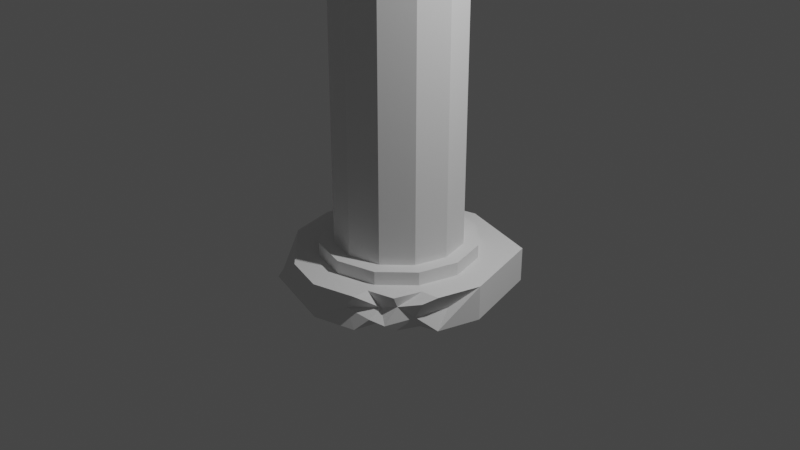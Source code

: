 # Source: Column2.blend  (saved by Blender 2.81.16; exported with 4.5.12 LTS)
import bpy
from mathutils import Matrix  # noqa: F401  (used for matrix-valued properties, if any)

bpy.ops.wm.read_factory_settings(use_empty=True)
scene = bpy.context.scene
scene.name = 'Scene'

# ---- collections
col_collection = bpy.data.collections.new('Collection'); scene.collection.children.link(col_collection)

# ---- world
world_world = bpy.data.worlds.new('World'); scene.world = world_world
world_world.use_nodes = True; world_world.node_tree.nodes.clear()
_N = world_world.node_tree.nodes; _L = world_world.node_tree.links
n0 = _N.new('ShaderNodeOutputWorld'); n0.name = 'World Output'; n0.location = (300, 300)
n1 = _N.new('ShaderNodeBackground'); n1.name = 'Background'; n1.location = (10, 300)
n1.inputs[0].default_value = (0.05088, 0.05088, 0.05088, 1.0)
_L.new(n1.outputs[0], n0.inputs[0])
n0.is_active_output = True
world_world.color = (0.05088, 0.05088, 0.05088)
world_world.use_sun_shadow = False
world_world.sun_shadow_jitter_overblur = 0.0

# ---- cameras
cam_camera = bpy.data.cameras.new('Camera')
cam_camera.clip_end = 100.0
cam_camera.ortho_scale = 7.314

# ---- lights
light_light = bpy.data.lights.new('Light', 'POINT')
light_light.transmission_factor = 0.0
light_light.energy = 1000.0
light_light.shadow_soft_size = 0.1
light_light.shadow_maximum_resolution = 0.006
light_light.use_absolute_resolution = True

# ---- meshes
me_cylinder = bpy.data.meshes.new('Cylinder')
me_cylinder.from_pydata([(-6.531e-09, 0.7809, -0.7809), (-6.531e-09, 0.7809, 5.478), (0.3904, 0.6763, -0.7809), (0.3904, 0.6763, 5.665), (0.6763, 0.3904, -0.7809), (0.6763, 0.3904, 5.556), (0.7809, -6.461e-08, -0.7809), (0.7809, -6.461e-08, 4.88), (0.6763, -0.3904, -0.7809), (0.6763, -0.3904, 5.172), (0.3904, -0.6763, -0.7809), (0.3904, -0.6763, 4.262), (1.114e-07, -0.7809, -0.7809), (1.114e-07, -0.7809, 4.779), (-0.3904, -0.6763, -0.7809), (-0.3904, -0.6763, 4.641), (-0.6763, -0.3904, -0.7809), (-0.6763, -0.3904, 4.924), (-0.7809, -3.935e-07, -0.7809), (-0.7809, -3.935e-07, 4.905), (-0.6763, 0.3904, -0.7809), (-0.6763, 0.3904, 5.128), (-0.3904, 0.6763, -0.7809), (-0.3904, 0.6763, 5.257), (0.1429, 0.5333, 5.583), (0.05231, 0.1952, 5.22), (-0.05231, -0.1952, 5.038)], [], [(0, 1, 3, 2), (2, 3, 5, 4), (4, 5, 7, 6), (6, 7, 9, 8), (8, 9, 11, 10), (10, 11, 13, 12), (12, 13, 15, 14), (14, 15, 17, 16), (16, 17, 19, 18), (18, 19, 21, 20), (25, 21, 19), (20, 21, 23, 22), (22, 23, 1, 0), (0, 2, 4, 6, 8, 10, 12, 14, 16, 18, 20, 22), (1, 23, 24), (3, 1, 24), (5, 3, 24), (25, 23, 21), (24, 23, 25), (5, 24, 25), (7, 5, 25), (11, 9, 26), (7, 25, 9), (25, 19, 26), (9, 25, 26), (19, 17, 26), (17, 15, 26), (15, 13, 26), (13, 11, 26)])
_uv = me_cylinder.uv_layers.new(name='UVMap')
_uv.uv.foreach_set('vector', [1.0, 0.5, 1.0, 1.0, 0.9167, 1.0, 0.9167, 0.5, 0.9167, 0.5, 0.9167, 1.0, 0.8333, 1.0, 0.8333, 0.5, 0.8333, 0.5, 0.8333, 1.0, 0.75, 1.0, 0.75, 0.5, 0.75, 0.5, 0.75, 1.0, 0.6667, 1.0, 0.6667, 0.5, 0.6667, 0.5, 0.6667, 1.0, 0.5833, 1.0, 0.5833, 0.5, 0.5833, 0.5, 0.5833, 1.0, 0.5, 1.0, 0.5, 0.5, 0.5, 0.5, 0.5, 1.0, 0.4167, 1.0, 0.4167, 0.5, 0.4167, 0.5, 0.4167, 1.0, 0.3333, 1.0, 0.3333, 0.5, 0.3333, 0.5, 0.3333, 1.0, 0.25, 1.0, 0.25, 0.5, 0.25, 0.5, 0.25, 1.0, 0.1667, 1.0, 0.1667, 0.5, 0.2661, 0.31, 0.04215, 0.37, 0.01, 0.25, 0.1667, 0.5, 0.1667, 1.0, 0.08333, 1.0, 0.08333, 0.5, 0.08333, 0.5, 0.08333, 1.0, 7.451e-08, 1.0, 7.451e-08, 0.5, 0.75, 0.49, 0.87, 0.4578, 0.9578, 0.37, 0.99, 0.25, 0.9578, 0.13, 0.87, 0.04215, 0.75, 0.01, 0.63, 0.04215, 0.5422, 0.13, 0.51, 0.25, 0.5422, 0.37, 0.63, 0.4578, 0.25, 0.49, 0.13, 0.4578, 0.2939, 0.4139, 0.37, 0.4578, 0.25, 0.49, 0.2939, 0.4139, 0.4578, 0.37, 0.37, 0.4578, 0.2939, 0.4139, 0.2661, 0.31, 0.13, 0.4578, 0.04215, 0.37, 0.2939, 0.4139, 0.13, 0.4578, 0.2661, 0.31, 0.4578, 0.37, 0.2939, 0.4139, 0.2661, 0.31, 0.49, 0.25, 0.4578, 0.37, 0.2661, 0.31, 0.37, 0.04215, 0.4578, 0.13, 0.2339, 0.19, 0.49, 0.25, 0.2661, 0.31, 0.4578, 0.13, 0.2661, 0.31, 0.01, 0.25, 0.2339, 0.19, 0.4578, 0.13, 0.2661, 0.31, 0.2339, 0.19, 0.01, 0.25, 0.04215, 0.13, 0.2339, 0.19, 0.04215, 0.13, 0.13, 0.04215, 0.2339, 0.19, 0.13, 0.04215, 0.25, 0.01, 0.2339, 0.19, 0.25, 0.01, 0.37, 0.04215, 0.2339, 0.19])
me_cylinder.use_remesh_fix_poles = True
me_cylinder.use_remesh_preserve_attributes = False
me_cylinder.use_mirror_vertex_groups = False
me_cylinder.update()
me_cylinder_002 = bpy.data.meshes.new('Cylinder.002')
me_cylinder_002.from_pydata([(0.0, 0.9, -1.0), (0.0, 0.9, 1.0), (0.7071, 0.7071, -1.0), (0.7071, 0.7071, 1.0), (0.9, -4.371e-08, -1.0), (0.9, -4.371e-08, 1.0), (0.5492, -0.6685, -0.5676), (0.5803, -0.5653, 0.3954), (-8.742e-08, -0.9, -1.0), (-8.742e-08, -0.9, 1.0), (-0.7071, -0.7071, -1.0), (-0.7071, -0.5509, 0.4375), (-0.9, 1.192e-08, -1.0), (-0.9, 1.192e-08, 1.0), (-0.7071, 0.7071, -1.0), (-0.7071, 0.7071, 1.0), (0.3536, -0.8036, 1.0), (0.8036, -0.3536, 1.0), (0.3536, -0.8036, -1.0), (0.8036, -0.3536, -1.0), (0.5796, -0.6025, 1.0), (0.5786, -0.5786, -1.0), (0.6764, -0.4642, -0.2517), (0.7396, -0.4592, 0.6977), (0.4632, -0.6245, 0.178), (0.4514, -0.736, -0.2774), (0.6517, -0.3781, 1.0), (0.3575, -0.6649, 1.0), (0.3984, -0.6053, -1.0), (0.6569, -0.3998, -1.0), (0.244, -0.7829, 2.021e-08), (0.7766, -0.2176, 0.0), (-0.3536, -0.8036, 1.0), (-0.7954, -0.4128, 1.021), (-0.6406, -0.6978, -0.3222), (-8.742e-08, -0.9, 0.0)], [(30, 35), (34, 35)], [(0, 1, 3, 2), (2, 3, 5, 4), (22, 23, 7, 6), (18, 30, 16, 9, 35, 8), (8, 35, 9, 32, 11, 34, 10), (10, 34, 11, 33, 13, 12), (27, 16, 24), (12, 13, 15, 14), (14, 15, 1, 0), (29, 19, 22), (32, 33, 11), (24, 16, 30), (4, 5, 17, 31, 19), (0, 2, 4, 19, 29, 21, 28, 18, 8, 10, 12, 14), (28, 21, 6, 25), (26, 20, 7), (31, 17, 23, 22), (6, 7, 24, 25), (17, 26, 7, 23), (20, 27, 24, 7), (18, 28, 25), (21, 29, 22, 6), (25, 24, 30, 18), (19, 31, 22), (3, 1, 15, 13, 33, 32, 9, 16, 27, 20, 26, 17, 5)])
_uv = me_cylinder_002.uv_layers.new(name='UVMap')
_uv.uv.foreach_set('vector', [1.0, 0.5, 1.0, 1.0, 0.875, 1.0, 0.875, 0.5, 0.875, 0.5, 0.875, 1.0, 0.75, 1.0, 0.75, 0.5, 0.6562, 0.5, 0.6562, 1.0, 0.625, 1.0, 0.625, 0.5, 0.5625, 0.5, 0.5625, 0.75, 0.5625, 1.0, 0.5, 1.0, 0.5, 0.75, 0.5, 0.5, 0.5, 0.5, 0.5, 0.75, 0.5, 1.0, 0.4375, 1.0, 0.375, 1.0, 0.375, 0.75, 0.375, 0.5, 0.375, 0.5, 0.375, 0.75, 0.375, 1.0, 0.3125, 1.0, 0.25, 1.0, 0.25, 0.5, 0.3649, 0.07515, 0.3349, 0.04515, 0.3773, 0.06272, 0.25, 0.5, 0.25, 1.0, 0.125, 1.0, 0.125, 0.5, 0.125, 0.5, 0.125, 1.0, 0.0, 1.0, 0.0, 0.5, 0.9249, 0.1351, 0.9549, 0.1651, 0.9373, 0.1227, 0.1651, 0.04515, 0.04515, 0.1651, 0.08029, 0.08029, 0.5938, 1.0, 0.5625, 1.0, 0.5625, 0.75, 0.75, 0.5, 0.75, 1.0, 0.6875, 1.0, 0.6875, 0.75, 0.6875, 0.5, 0.75, 0.49, 0.9197, 0.4197, 0.99, 0.25, 0.9549, 0.1651, 0.9249, 0.1351, 0.8949, 0.1051, 0.8649, 0.07515, 0.8349, 0.04515, 0.75, 0.01, 0.5803, 0.08029, 0.51, 0.25, 0.5803, 0.4197, 0.8649, 0.07515, 0.8949, 0.1051, 0.9197, 0.08029, 0.8773, 0.06272, 0.4249, 0.1351, 0.3949, 0.1051, 0.4197, 0.08029, 0.6875, 0.75, 0.6875, 1.0, 0.6562, 1.0, 0.6562, 0.5, 0.625, 0.5, 0.625, 1.0, 0.5938, 1.0, 0.5938, 0.5, 0.4549, 0.1651, 0.4249, 0.1351, 0.4197, 0.08029, 0.4373, 0.1227, 0.3949, 0.1051, 0.3649, 0.07515, 0.3773, 0.06272, 0.4197, 0.08029, 0.8349, 0.04515, 0.8649, 0.07515, 0.8773, 0.06272, 0.8949, 0.1051, 0.9249, 0.1351, 0.9373, 0.1227, 0.9197, 0.08029, 0.5938, 0.5, 0.5938, 1.0, 0.5625, 0.75, 0.5625, 0.5, 0.6875, 0.5, 0.6875, 0.75, 0.6562, 0.5, 0.4197, 0.4197, 0.25, 0.49, 0.08029, 0.4197, 0.01, 0.25, 0.04515, 0.1651, 0.1651, 0.04515, 0.25, 0.01, 0.3349, 0.04515, 0.3649, 0.07515, 0.3949, 0.1051, 0.4249, 0.1351, 0.4549, 0.1651, 0.49, 0.25])
me_cylinder_002.use_remesh_fix_poles = True
me_cylinder_002.use_remesh_preserve_attributes = False
me_cylinder_002.use_mirror_vertex_groups = False
me_cylinder_002.update()
me_cylinder_003 = bpy.data.meshes.new('Cylinder.003')
me_cylinder_003.from_pydata([(-6.531e-09, 0.7809, -0.7809), (-6.531e-09, 0.7809, 7.622), (0.3904, 0.6763, -0.7809), (0.3904, 0.6763, 7.622), (0.6763, 0.3904, -0.7809), (0.6763, 0.3904, 7.622), (0.7809, -6.461e-08, -0.7809), (0.7809, -6.461e-08, 7.622), (0.6763, -0.3904, -0.7809), (0.6763, -0.3904, 7.622), (0.3904, -0.6763, -0.7809), (0.3904, -0.6763, 7.622), (1.114e-07, -0.7809, -0.7809), (1.114e-07, -0.7809, 7.622), (-0.3904, -0.6763, -0.7809), (-0.3904, -0.6763, 7.622), (-0.6763, -0.3904, -0.7809), (-0.6763, -0.3904, 7.622), (-0.7809, -3.935e-07, -0.7809), (-0.7809, -3.935e-07, 7.622), (-0.6763, 0.3904, -0.7809), (-0.6763, 0.3904, 7.622), (-0.3904, 0.6763, -0.7809), (-0.3904, 0.6763, 7.622)], [], [(0, 1, 3, 2), (2, 3, 5, 4), (4, 5, 7, 6), (6, 7, 9, 8), (8, 9, 11, 10), (10, 11, 13, 12), (12, 13, 15, 14), (14, 15, 17, 16), (16, 17, 19, 18), (18, 19, 21, 20), (3, 1, 23, 21, 19, 17, 15, 13, 11, 9, 7, 5), (20, 21, 23, 22), (22, 23, 1, 0), (0, 2, 4, 6, 8, 10, 12, 14, 16, 18, 20, 22)])
_uv = me_cylinder_003.uv_layers.new(name='UVMap')
_uv.uv.foreach_set('vector', [1.0, 0.5, 1.0, 1.0, 0.9167, 1.0, 0.9167, 0.5, 0.9167, 0.5, 0.9167, 1.0, 0.8333, 1.0, 0.8333, 0.5, 0.8333, 0.5, 0.8333, 1.0, 0.75, 1.0, 0.75, 0.5, 0.75, 0.5, 0.75, 1.0, 0.6667, 1.0, 0.6667, 0.5, 0.6667, 0.5, 0.6667, 1.0, 0.5833, 1.0, 0.5833, 0.5, 0.5833, 0.5, 0.5833, 1.0, 0.5, 1.0, 0.5, 0.5, 0.5, 0.5, 0.5, 1.0, 0.4167, 1.0, 0.4167, 0.5, 0.4167, 0.5, 0.4167, 1.0, 0.3333, 1.0, 0.3333, 0.5, 0.3333, 0.5, 0.3333, 1.0, 0.25, 1.0, 0.25, 0.5, 0.25, 0.5, 0.25, 1.0, 0.1667, 1.0, 0.1667, 0.5, 0.37, 0.4578, 0.25, 0.49, 0.13, 0.4578, 0.04215, 0.37, 0.01, 0.25, 0.04215, 0.13, 0.13, 0.04215, 0.25, 0.01, 0.37, 0.04215, 0.4578, 0.13, 0.49, 0.25, 0.4578, 0.37, 0.1667, 0.5, 0.1667, 1.0, 0.08333, 1.0, 0.08333, 0.5, 0.08333, 0.5, 0.08333, 1.0, 7.451e-08, 1.0, 7.451e-08, 0.5, 0.75, 0.49, 0.87, 0.4578, 0.9578, 0.37, 0.99, 0.25, 0.9578, 0.13, 0.87, 0.04215, 0.75, 0.01, 0.63, 0.04215, 0.5422, 0.13, 0.51, 0.25, 0.5422, 0.37, 0.63, 0.4578])
me_cylinder_003.use_remesh_fix_poles = True
me_cylinder_003.use_remesh_preserve_attributes = False
me_cylinder_003.use_mirror_vertex_groups = False
me_cylinder_003.update()

# ---- objects
ob_light = bpy.data.objects.new('Light', light_light)
ob_camera = bpy.data.objects.new('Camera', cam_camera)
ob_cylinder = bpy.data.objects.new('Cylinder', me_cylinder)
ob_cylinder_001 = bpy.data.objects.new('Cylinder.001', me_cylinder_002)
ob_cylinder_002 = bpy.data.objects.new('Cylinder.002', me_cylinder_003)

# ---- transforms, parenting, visibility, modifiers, constraints
ob_light.location = (4.076, 1.005, 5.904)
ob_light.rotation_euler = (0.6503, 0.05522, 1.866)
ob_light.lock_rotations_4d = False
ob_light.empty_display_type = 'ARROWS'
ob_light.color = (0.0, 0.0, 0.0, 0.0)
ob_light.lineart.crease_threshold = 0.0
ob_camera.location = (7.359, -6.926, 4.958)
ob_camera.rotation_euler = (1.109, 0.0, 0.8149)
ob_camera.lock_rotations_4d = False
ob_camera.empty_display_type = 'ARROWS'
ob_camera.color = (0.0, 0.0, 0.0, 0.0)
ob_camera.display_type = 'WIRE'
ob_camera.lineart.crease_threshold = 0.0
ob_cylinder.location = (0.0, 0.0, 0.2421)
ob_cylinder.scale = (0.8647, 0.8647, 0.8647)
ob_cylinder.lineart.crease_threshold = 0.0
ob_cylinder_001.location = (0.0, 0.0, -0.5043)
ob_cylinder_001.scale = (1.261, 1.261, 0.1843)
ob_cylinder_001.lineart.crease_threshold = 0.0
ob_cylinder_002.location = (0.0, 0.0, -0.558)
ob_cylinder_002.scale = (1.06, 1.06, 0.04977)
ob_cylinder_002.lineart.crease_threshold = 0.0

# ---- collection membership
col_collection.objects.link(ob_light)
col_collection.objects.link(ob_camera)
col_collection.objects.link(ob_cylinder)
col_collection.objects.link(ob_cylinder_001)
col_collection.objects.link(ob_cylinder_002)

# ---- scene / render settings (as saved in the file)
scene.camera = ob_camera
scene.frame_start = 1; scene.frame_end = 250; scene.frame_set(1)
scene.render.engine = 'BLENDER_EEVEE_NEXT'
scene.cycles.use_denoising = False
scene.cycles.samples = 128
scene.cycles.sampling_pattern = 'TABULATED_SOBOL'
scene.cycles.use_adaptive_sampling = False
scene.cycles.use_light_tree = False
scene.view_settings.view_transform = 'Filmic'
bpy.context.view_layer.update()
